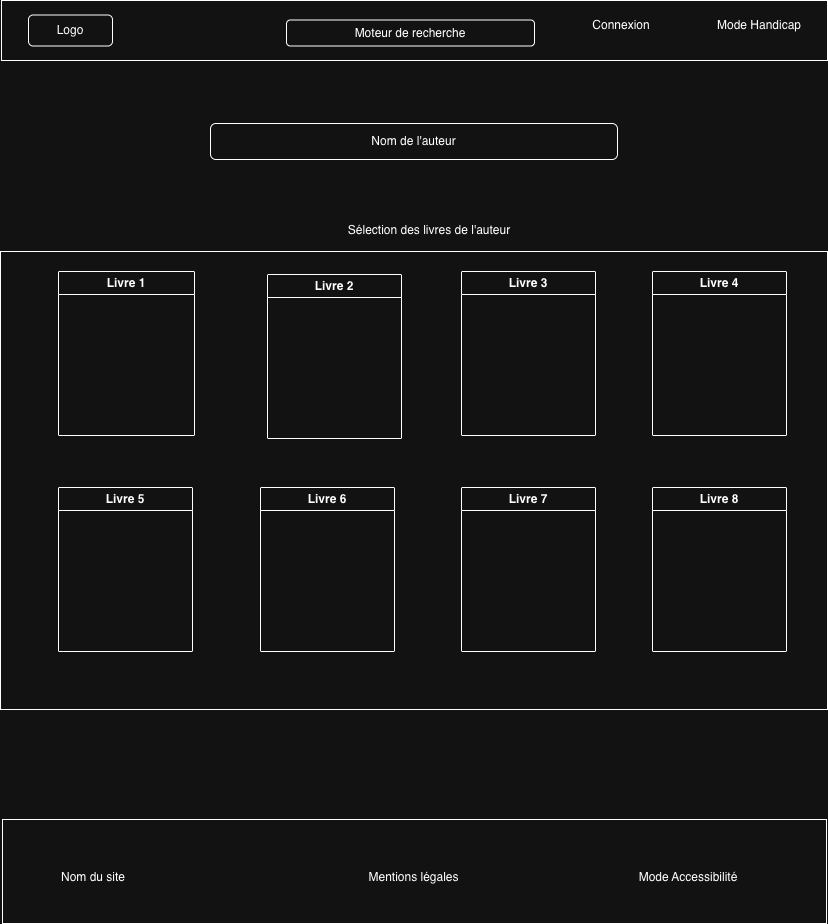

The diagram above was exported from draw.io. Its source (the exported page's mxGraphModel, read from the mxfile embedded in the PNG):
<mxGraphModel dx="2013" dy="3010" grid="0" gridSize="10" guides="1" tooltips="1" connect="1" arrows="1" fold="1" page="1" pageScale="1" pageWidth="827" pageHeight="1169" math="0" shadow="0">
  <root>
    <mxCell id="0" />
    <mxCell id="1" parent="0" />
    <mxCell id="NoFXx7XrkoPkVOkcOwZU-1" parent="1" style="rounded=0;whiteSpace=wrap;html=1;" value="" vertex="1">
      <mxGeometry height="60" width="826" x="-826" y="-2332" as="geometry" />
    </mxCell>
    <mxCell id="NoFXx7XrkoPkVOkcOwZU-2" parent="1" style="rounded=1;whiteSpace=wrap;html=1;" value="Logo" vertex="1">
      <mxGeometry height="31" width="84" x="-799" y="-2317.5" as="geometry" />
    </mxCell>
    <mxCell id="NoFXx7XrkoPkVOkcOwZU-3" parent="1" style="text;html=1;whiteSpace=wrap;strokeColor=none;fillColor=none;align=center;verticalAlign=middle;rounded=0;" value="Connexion" vertex="1">
      <mxGeometry height="30" width="60" x="-236" y="-2322" as="geometry" />
    </mxCell>
    <mxCell id="NoFXx7XrkoPkVOkcOwZU-4" parent="1" style="text;html=1;whiteSpace=wrap;strokeColor=none;fillColor=none;align=center;verticalAlign=middle;rounded=0;" value="Mode Handicap" vertex="1">
      <mxGeometry height="30" width="92" x="-114" y="-2322" as="geometry" />
    </mxCell>
    <mxCell id="NoFXx7XrkoPkVOkcOwZU-5" parent="1" style="rounded=1;whiteSpace=wrap;html=1;" value="Moteur de recherche" vertex="1">
      <mxGeometry height="26" width="248" x="-541" y="-2312.5" as="geometry" />
    </mxCell>
    <mxCell id="NoFXx7XrkoPkVOkcOwZU-6" parent="1" style="rounded=0;whiteSpace=wrap;html=1;" value="" vertex="1">
      <mxGeometry height="458" width="827" x="-827" y="-2081" as="geometry" />
    </mxCell>
    <mxCell id="NoFXx7XrkoPkVOkcOwZU-7" parent="1" style="swimlane;whiteSpace=wrap;html=1;" value="Livre 1" vertex="1">
      <mxGeometry height="164" width="136" x="-769" y="-2061" as="geometry" />
    </mxCell>
    <mxCell id="NoFXx7XrkoPkVOkcOwZU-8" parent="1" style="swimlane;whiteSpace=wrap;html=1;" value="Livre 2" vertex="1">
      <mxGeometry height="164" width="134" x="-560" y="-2058" as="geometry" />
    </mxCell>
    <mxCell id="NoFXx7XrkoPkVOkcOwZU-9" parent="1" style="swimlane;whiteSpace=wrap;html=1;" value="Livre 3" vertex="1">
      <mxGeometry height="164" width="134" x="-366" y="-2061" as="geometry" />
    </mxCell>
    <mxCell id="NoFXx7XrkoPkVOkcOwZU-10" parent="1" style="swimlane;whiteSpace=wrap;html=1;" value="Livre 4" vertex="1">
      <mxGeometry height="164" width="134" x="-175" y="-2061" as="geometry" />
    </mxCell>
    <mxCell id="NoFXx7XrkoPkVOkcOwZU-11" parent="1" style="swimlane;whiteSpace=wrap;html=1;" value="Livre 5" vertex="1">
      <mxGeometry height="164" width="134" x="-769" y="-1845" as="geometry" />
    </mxCell>
    <mxCell id="NoFXx7XrkoPkVOkcOwZU-12" parent="1" style="swimlane;whiteSpace=wrap;html=1;" value="Livre 6" vertex="1">
      <mxGeometry height="164" width="134" x="-567" y="-1845" as="geometry" />
    </mxCell>
    <mxCell id="NoFXx7XrkoPkVOkcOwZU-13" parent="1" style="swimlane;whiteSpace=wrap;html=1;" value="Livre 7" vertex="1">
      <mxGeometry height="164" width="134" x="-366" y="-1845" as="geometry" />
    </mxCell>
    <mxCell id="NoFXx7XrkoPkVOkcOwZU-14" parent="1" style="swimlane;whiteSpace=wrap;html=1;" value="Livre 8" vertex="1">
      <mxGeometry height="164" width="134" x="-175" y="-1845" as="geometry" />
    </mxCell>
    <mxCell id="NoFXx7XrkoPkVOkcOwZU-15" parent="1" style="text;html=1;whiteSpace=wrap;strokeColor=none;fillColor=none;align=center;verticalAlign=middle;rounded=0;" value="Sélection des livres de l'auteur" vertex="1">
      <mxGeometry height="30" width="344" x="-570" y="-2117" as="geometry" />
    </mxCell>
    <mxCell id="NoFXx7XrkoPkVOkcOwZU-16" parent="1" style="rounded=0;whiteSpace=wrap;html=1;" value="" vertex="1">
      <mxGeometry height="104" width="824" x="-825" y="-1513" as="geometry" />
    </mxCell>
    <mxCell id="NoFXx7XrkoPkVOkcOwZU-17" parent="1" style="text;html=1;whiteSpace=wrap;strokeColor=none;fillColor=none;align=center;verticalAlign=middle;rounded=0;" value="Nom du site" vertex="1">
      <mxGeometry height="30" width="116" x="-792" y="-1470" as="geometry" />
    </mxCell>
    <mxCell id="NoFXx7XrkoPkVOkcOwZU-18" parent="1" style="text;html=1;whiteSpace=wrap;strokeColor=none;fillColor=none;align=center;verticalAlign=middle;rounded=0;" value="Mentions légales" vertex="1">
      <mxGeometry height="30" width="137" x="-482" y="-1470" as="geometry" />
    </mxCell>
    <mxCell id="NoFXx7XrkoPkVOkcOwZU-19" parent="1" style="text;html=1;whiteSpace=wrap;strokeColor=none;fillColor=none;align=center;verticalAlign=middle;rounded=0;" value="Mode Accessibilité" vertex="1">
      <mxGeometry height="30" width="148" x="-213" y="-1470" as="geometry" />
    </mxCell>
    <mxCell id="NoFXx7XrkoPkVOkcOwZU-20" parent="1" style="rounded=1;whiteSpace=wrap;html=1;" value="Nom de l'auteur" vertex="1">
      <mxGeometry height="36" width="407" x="-617" y="-2209" as="geometry" />
    </mxCell>
  </root>
</mxGraphModel>